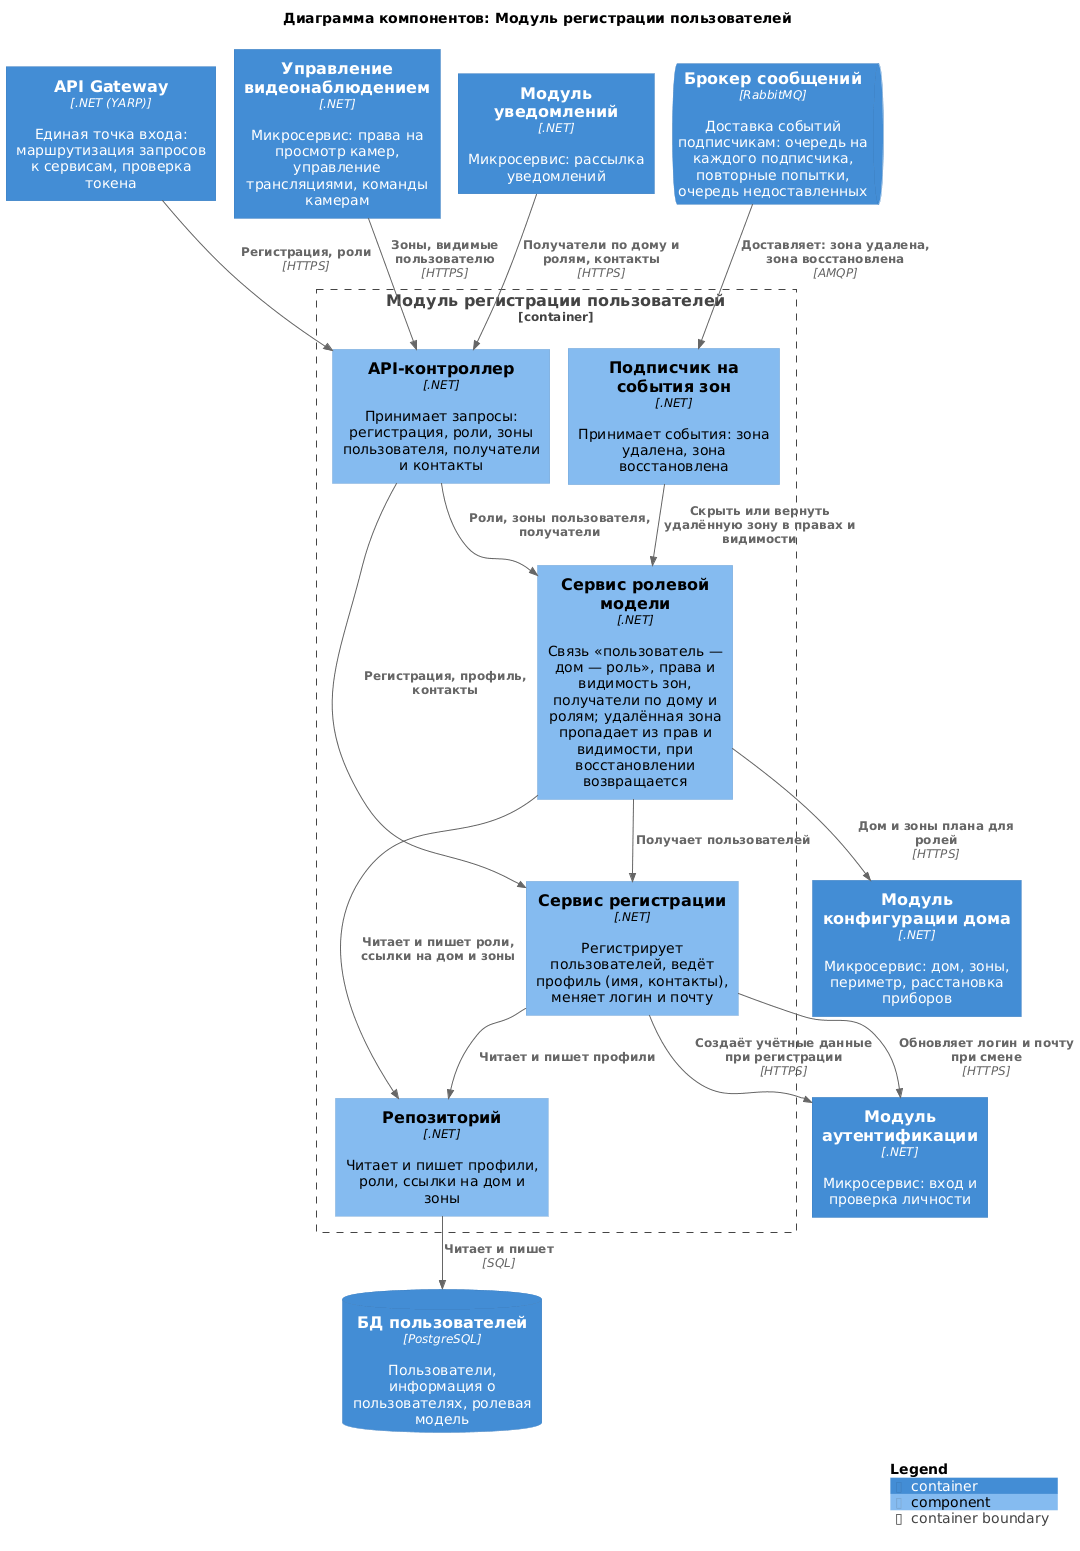

The diagram above was rendered by PlantUML. Its source (embedded in the PNG):
@startuml users
!include <C4/C4_Component>

title Диаграмма компонентов: Модуль регистрации пользователей

Container(Gateway, "API Gateway", ".NET (YARP)", "Единая точка входа: маршрутизация запросов к сервисам, проверка токена")
Container(VideoControl, "Управление видеонаблюдением", ".NET", "Микросервис: права на просмотр камер, управление трансляциями, команды камерам")
Container(Notification, "Модуль уведомлений", ".NET", "Микросервис: рассылка уведомлений")
Container(Authentication, "Модуль аутентификации", ".NET", "Микросервис: вход и проверка личности")
Container(HouseConfigurator, "Модуль конфигурации дома", ".NET", "Микросервис: дом, зоны, периметр, расстановка приборов")
ContainerQueue(Broker, "Брокер сообщений", "RabbitMQ", "Доставка событий подписчикам: очередь на каждого подписчика, повторные попытки, очередь недоставленных")
ContainerDb(dbUsers, "БД пользователей", "PostgreSQL", "Пользователи, информация о пользователях, ролевая модель")

Container_Boundary(Users, "Модуль регистрации пользователей") {
    Component(api, "API-контроллер", ".NET", "Принимает запросы: регистрация, роли, зоны пользователя, получатели и контакты")
    Component(registration, "Сервис регистрации", ".NET", "Регистрирует пользователей, ведёт профиль (имя, контакты), меняет логин и почту")
    Component(roles, "Сервис ролевой модели", ".NET", "Связь «пользователь — дом — роль», права и видимость зон, получатели по дому и ролям; удалённая зона пропадает из прав и видимости, при восстановлении возвращается")
    Component(subscriber, "Подписчик на события зон", ".NET", "Принимает события: зона удалена, зона восстановлена")
    Component(repo, "Репозиторий", ".NET", "Читает и пишет профили, роли, ссылки на дом и зоны")
}

Rel(Gateway, api, "Регистрация, роли", "HTTPS")
Rel(VideoControl, api, "Зоны, видимые пользователю", "HTTPS")
Rel(Notification, api, "Получатели по дому и ролям, контакты", "HTTPS")
Rel(Broker, subscriber, "Доставляет: зона удалена, зона восстановлена", "AMQP")

Rel(api, registration, "Регистрация, профиль, контакты")
Rel(api, roles, "Роли, зоны пользователя, получатели")
Rel(roles, registration, "Получает пользователей")
Rel(subscriber, roles, "Скрыть или вернуть удалённую зону в правах и видимости")
Rel(registration, Authentication, "Создаёт учётные данные при регистрации", "HTTPS")
Rel(registration, Authentication, "Обновляет логин и почту при смене", "HTTPS")
Rel(registration, repo, "Читает и пишет профили")
Rel(roles, repo, "Читает и пишет роли, ссылки на дом и зоны")

Rel(roles, HouseConfigurator, "Дом и зоны плана для ролей", "HTTPS")
Rel(repo, dbUsers, "Читает и пишет", "SQL")

SHOW_LEGEND()
@enduml